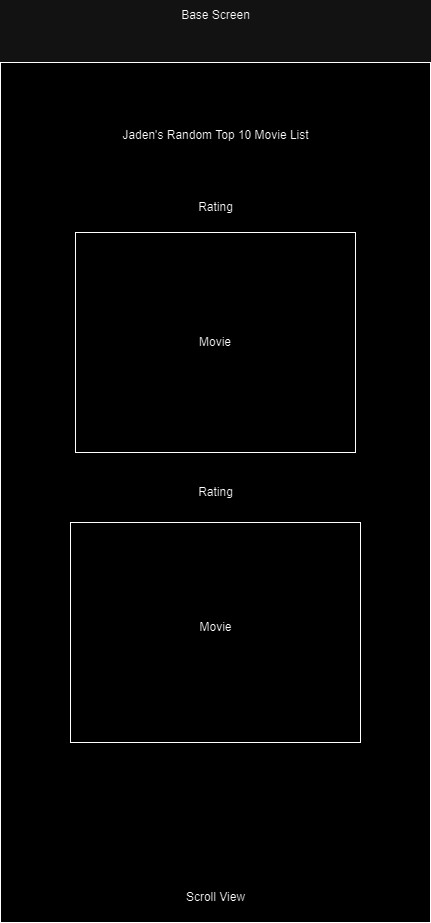

The diagram above was exported from draw.io. Its source (the exported page's mxGraphModel, read from the mxfile embedded in the PNG):
<mxGraphModel dx="2074" dy="1132" grid="1" gridSize="10" guides="1" tooltips="1" connect="1" arrows="1" fold="1" page="1" pageScale="1" pageWidth="850" pageHeight="1100" math="0" shadow="0">
  <root>
    <mxCell id="0" />
    <mxCell id="1" parent="0" />
    <mxCell id="QW4ftRcxr8JnsHUXyzhp-1" value="" style="rounded=0;whiteSpace=wrap;html=1;" vertex="1" parent="1">
      <mxGeometry x="230" y="150" width="430" height="860" as="geometry" />
    </mxCell>
    <mxCell id="QW4ftRcxr8JnsHUXyzhp-2" value="Movie" style="rounded=0;whiteSpace=wrap;html=1;" vertex="1" parent="1">
      <mxGeometry x="305" y="320" width="280" height="220" as="geometry" />
    </mxCell>
    <mxCell id="QW4ftRcxr8JnsHUXyzhp-3" value="Base Screen" style="text;html=1;align=center;verticalAlign=middle;resizable=0;points=[];autosize=1;strokeColor=none;fillColor=none;" vertex="1" parent="1">
      <mxGeometry x="400" y="88" width="90" height="30" as="geometry" />
    </mxCell>
    <mxCell id="QW4ftRcxr8JnsHUXyzhp-4" value="Rating" style="text;html=1;align=center;verticalAlign=middle;resizable=0;points=[];autosize=1;strokeColor=none;fillColor=none;" vertex="1" parent="1">
      <mxGeometry x="415" y="280" width="60" height="30" as="geometry" />
    </mxCell>
    <mxCell id="QW4ftRcxr8JnsHUXyzhp-5" value="Scroll View" style="text;html=1;align=center;verticalAlign=middle;resizable=0;points=[];autosize=1;strokeColor=none;fillColor=none;" vertex="1" parent="1">
      <mxGeometry x="405" y="970" width="80" height="30" as="geometry" />
    </mxCell>
    <mxCell id="QW4ftRcxr8JnsHUXyzhp-6" value="" style="rounded=0;whiteSpace=wrap;html=1;" vertex="1" parent="1">
      <mxGeometry x="300" y="610" width="290" height="220" as="geometry" />
    </mxCell>
    <mxCell id="QW4ftRcxr8JnsHUXyzhp-7" value="Rating" style="text;html=1;align=center;verticalAlign=middle;resizable=0;points=[];autosize=1;strokeColor=none;fillColor=none;" vertex="1" parent="1">
      <mxGeometry x="415" y="565" width="60" height="30" as="geometry" />
    </mxCell>
    <mxCell id="QW4ftRcxr8JnsHUXyzhp-8" value="Jaden's Random Top 10 Movie List" style="text;html=1;align=center;verticalAlign=middle;resizable=0;points=[];autosize=1;strokeColor=none;fillColor=none;" vertex="1" parent="1">
      <mxGeometry x="340" y="208" width="210" height="30" as="geometry" />
    </mxCell>
    <mxCell id="QW4ftRcxr8JnsHUXyzhp-9" value="Movie" style="text;html=1;align=center;verticalAlign=middle;resizable=0;points=[];autosize=1;strokeColor=none;fillColor=none;" vertex="1" parent="1">
      <mxGeometry x="415" y="700" width="60" height="30" as="geometry" />
    </mxCell>
  </root>
</mxGraphModel>